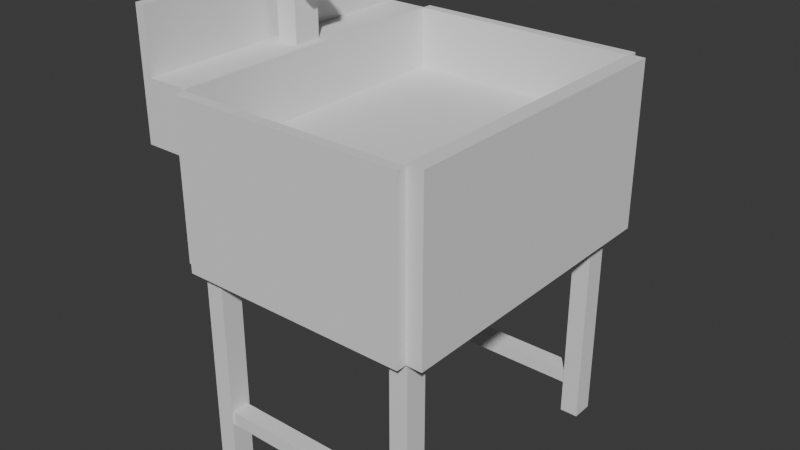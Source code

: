 # Source: sink.blend  (saved by Blender 4.0.36; exported with 4.5.12 LTS)
import bpy
from mathutils import Matrix  # noqa: F401  (used for matrix-valued properties, if any)

bpy.ops.wm.read_factory_settings(use_empty=True)
scene = bpy.context.scene
scene.name = 'Scene'

# ---- collections
col_collection = bpy.data.collections.new('Collection'); scene.collection.children.link(col_collection)

# ---- world
world_world = bpy.data.worlds.new('World'); scene.world = world_world
world_world.use_nodes = True; world_world.node_tree.nodes.clear()
_N = world_world.node_tree.nodes; _L = world_world.node_tree.links
n0 = _N.new('ShaderNodeOutputWorld'); n0.name = 'World Output'; n0.location = (300, 300)
n1 = _N.new('ShaderNodeBackground'); n1.name = 'Background'; n1.location = (10, 300)
n1.inputs[0].default_value = (0.05088, 0.05088, 0.05088, 1.0)
_L.new(n1.outputs[0], n0.inputs[0])
n0.is_active_output = True
world_world.color = (0.05088, 0.05088, 0.05088)
world_world.use_sun_shadow = False
world_world.sun_shadow_jitter_overblur = 0.0

# ---- meshes
me_cube_002 = bpy.data.meshes.new('Cube.002')
me_cube_002.from_pydata([(-1.0, -1.0, -1.0), (-1.0, -1.0, 1.0), (-1.0, 1.0, -1.0), (-1.0, 1.0, 1.0), (1.0, -1.0, -1.0), (1.0, -1.0, 1.0), (1.0, 1.0, -1.0), (1.0, 1.0, 1.0), (-1.0, 1.069, 1.0), (-1.0, 1.069, -1.0), (1.0, 1.069, -1.0), (1.0, 1.069, 1.0), (-1.126, 1.0, -1.0), (-1.126, -1.0, -1.0), (-1.126, -1.0, 1.0), (-1.126, 1.0, 1.0), (-1.0, -1.066, -1.0), (-1.0, -1.066, 1.0), (1.0, -1.066, 1.0), (1.0, -1.066, -1.0), (1.135, 1.0, 1.0), (1.135, 1.0, -1.0), (1.135, -1.0, -1.0), (1.135, -1.0, 1.0), (1.0, 1.0, 2.202), (1.0, -1.0, 2.202), (1.135, 1.0, 2.202), (1.135, -1.0, 2.202), (-1.0, 1.0, 2.184), (1.0, 1.0, 2.184), (-1.0, 1.069, 2.184), (1.0, 1.069, 2.184), (-1.0, -1.0, 2.195), (-1.0, 1.0, 2.195), (-1.126, -1.0, 2.195), (-1.126, 1.0, 2.195), (1.0, -1.0, 2.166), (-1.0, -1.0, 2.166), (1.0, -1.066, 2.166), (-1.0, -1.066, 2.166), (-1.358, -1.0, 1.0), (-1.358, 1.0, 1.0), (-1.358, -1.0, 2.195), (-1.358, 1.0, 2.195), (-1.445, -1.0, 1.0), (-1.445, 1.0, 1.0), (-1.445, -1.0, 2.195), (-1.445, 1.0, 2.195), (-1.358, -1.0, 3.396), (-1.358, 1.0, 3.396), (-1.445, -1.0, 3.396), (-1.445, 1.0, 3.396)], [], [(3, 2, 12, 15), (3, 7, 29, 28), (4, 6, 21, 22), (1, 0, 16, 17), (2, 6, 4, 0), (7, 3, 1, 5), (9, 8, 11, 10), (2, 3, 8, 9), (7, 6, 10, 11), (6, 2, 9, 10), (13, 14, 15, 12), (0, 1, 14, 13), (3, 15, 35, 33), (2, 0, 13, 12), (19, 18, 17, 16), (0, 4, 19, 16), (18, 5, 36, 38), (4, 5, 18, 19), (21, 20, 23, 22), (23, 20, 26, 27), (6, 7, 20, 21), (5, 4, 22, 23), (24, 25, 27, 26), (20, 7, 24, 26), (7, 5, 25, 24), (5, 23, 27, 25), (28, 29, 31, 30), (7, 11, 31, 29), (11, 8, 30, 31), (8, 3, 28, 30), (32, 33, 35, 34), (14, 1, 32, 34), (1, 3, 33, 32), (14, 34, 42, 40), (36, 37, 39, 38), (5, 1, 37, 36), (1, 17, 39, 37), (17, 18, 38, 39), (43, 41, 45, 47), (34, 35, 43, 42), (15, 14, 40, 41), (35, 15, 41, 43), (45, 44, 46, 47), (41, 40, 44, 45), (40, 42, 46, 44), (46, 42, 48, 50), (48, 49, 51, 50), (43, 47, 51, 49), (47, 46, 50, 51), (42, 43, 49, 48)])
_uv = me_cube_002.uv_layers.new(name='UVMap')
_uv.uv.foreach_set('vector', [0.625, 0.25, 0.375, 0.25, 0.375, 0.25, 0.625, 0.25, 0.875, 0.5, 0.625, 0.5, 0.625, 0.5, 0.875, 0.5, 0.375, 0.75, 0.375, 0.5, 0.375, 0.5, 0.375, 0.75, 0.625, 1.0, 0.375, 1.0, 0.375, 1.0, 0.625, 1.0, 0.125, 0.5, 0.375, 0.5, 0.375, 0.75, 0.125, 0.75, 0.625, 0.5, 0.875, 0.5, 0.875, 0.75, 0.625, 0.75, 0.375, 0.25, 0.625, 0.25, 0.625, 0.5, 0.375, 0.5, 0.375, 0.25, 0.625, 0.25, 0.625, 0.25, 0.375, 0.25, 0.625, 0.5, 0.375, 0.5, 0.375, 0.5, 0.625, 0.5, 0.375, 0.5, 0.125, 0.5, 0.125, 0.5, 0.375, 0.5, 0.375, 0.0, 0.625, 0.0, 0.625, 0.25, 0.375, 0.25, 0.375, 1.0, 0.625, 1.0, 0.625, 1.0, 0.375, 1.0, 0.625, 0.25, 0.625, 0.25, 0.625, 0.25, 0.625, 0.25, 0.125, 0.5, 0.125, 0.75, 0.125, 0.75, 0.125, 0.5, 0.375, 0.75, 0.625, 0.75, 0.625, 1.0, 0.375, 1.0, 0.125, 0.75, 0.375, 0.75, 0.375, 0.75, 0.125, 0.75, 0.625, 0.75, 0.625, 0.75, 0.625, 0.75, 0.625, 0.75, 0.375, 0.75, 0.625, 0.75, 0.625, 0.75, 0.375, 0.75, 0.375, 0.5, 0.625, 0.5, 0.625, 0.75, 0.375, 0.75, 0.625, 0.75, 0.625, 0.5, 0.625, 0.5, 0.625, 0.75, 0.375, 0.5, 0.625, 0.5, 0.625, 0.5, 0.375, 0.5, 0.625, 0.75, 0.375, 0.75, 0.375, 0.75, 0.625, 0.75, 0.625, 0.5, 0.625, 0.75, 0.625, 0.75, 0.625, 0.5, 0.625, 0.5, 0.625, 0.5, 0.625, 0.5, 0.625, 0.5, 0.625, 0.5, 0.625, 0.75, 0.625, 0.75, 0.625, 0.5, 0.625, 0.75, 0.625, 0.75, 0.625, 0.75, 0.625, 0.75, 0.875, 0.5, 0.625, 0.5, 0.625, 0.5, 0.875, 0.5, 0.625, 0.5, 0.625, 0.5, 0.625, 0.5, 0.625, 0.5, 0.625, 0.5, 0.625, 0.25, 0.625, 0.25, 0.625, 0.5, 0.625, 0.25, 0.625, 0.25, 0.625, 0.25, 0.625, 0.25, 0.875, 0.75, 0.875, 0.5, 0.875, 0.5, 0.875, 0.75, 0.625, 1.0, 0.625, 1.0, 0.625, 1.0, 0.625, 1.0, 0.875, 0.75, 0.875, 0.5, 0.875, 0.5, 0.875, 0.75, 0.625, 1.0, 0.625, 1.0, 0.625, 1.0, 0.625, 1.0, 0.625, 0.75, 0.875, 0.75, 0.875, 0.75, 0.625, 0.75, 0.625, 0.75, 0.875, 0.75, 0.875, 0.75, 0.625, 0.75, 0.625, 1.0, 0.625, 1.0, 0.625, 1.0, 0.625, 1.0, 0.625, 1.0, 0.625, 0.75, 0.625, 0.75, 0.625, 1.0, 0.625, 0.25, 0.625, 0.25, 0.625, 0.25, 0.625, 0.25, 0.875, 0.75, 0.875, 0.5, 0.875, 0.5, 0.875, 0.75, 0.625, 0.25, 0.625, 0.0, 0.625, 0.0, 0.625, 0.25, 0.625, 0.25, 0.625, 0.25, 0.625, 0.25, 0.625, 0.25, 0.625, 0.25, 0.625, 0.0, 0.625, 0.0, 0.625, 0.25, 0.625, 0.25, 0.625, 0.0, 0.625, 0.0, 0.625, 0.25, 0.625, 1.0, 0.625, 1.0, 0.625, 1.0, 0.625, 1.0, 0.625, 1.0, 0.625, 1.0, 0.625, 1.0, 0.625, 1.0, 0.875, 0.75, 0.875, 0.5, 0.875, 0.5, 0.875, 0.75, 0.625, 0.25, 0.625, 0.25, 0.625, 0.25, 0.625, 0.25, 0.625, 0.25, 0.625, 0.0, 0.625, 0.0, 0.625, 0.25, 0.875, 0.75, 0.875, 0.5, 0.875, 0.5, 0.875, 0.75])
me_cube_002.update()
me_cube_005 = bpy.data.meshes.new('Cube.005')
me_cube_005.from_pydata([(-1.0, -1.0, -1.0), (-1.0, -1.0, 1.0), (-1.0, 1.0, -1.0), (-1.0, 1.0, 1.0), (1.0, -1.0, -1.0), (1.0, -1.0, 1.0), (1.0, 1.0, -1.0), (1.0, 1.0, 1.0)], [], [(0, 1, 3, 2), (2, 3, 7, 6), (6, 7, 5, 4), (4, 5, 1, 0), (2, 6, 4, 0), (7, 3, 1, 5)])
_uv = me_cube_005.uv_layers.new(name='UVMap')
_uv.uv.foreach_set('vector', [0.375, 0.0, 0.625, 0.0, 0.625, 0.25, 0.375, 0.25, 0.375, 0.25, 0.625, 0.25, 0.625, 0.5, 0.375, 0.5, 0.375, 0.5, 0.625, 0.5, 0.625, 0.75, 0.375, 0.75, 0.375, 0.75, 0.625, 0.75, 0.625, 1.0, 0.375, 1.0, 0.125, 0.5, 0.375, 0.5, 0.375, 0.75, 0.125, 0.75, 0.625, 0.5, 0.875, 0.5, 0.875, 0.75, 0.625, 0.75])
me_cube_005.update()
me_cube_006 = bpy.data.meshes.new('Cube.006')
me_cube_006.from_pydata([(-1.0, -1.0, -1.0), (-1.0, -1.0, 1.0), (-1.0, 1.0, -1.0), (-1.0, 1.0, 1.0), (1.0, -1.0, -1.0), (1.0, -1.0, 1.0), (1.0, 1.0, -1.0), (1.0, 1.0, 1.0)], [], [(0, 1, 3, 2), (2, 3, 7, 6), (6, 7, 5, 4), (4, 5, 1, 0), (2, 6, 4, 0), (7, 3, 1, 5)])
_uv = me_cube_006.uv_layers.new(name='UVMap')
_uv.uv.foreach_set('vector', [0.375, 0.0, 0.625, 0.0, 0.625, 0.25, 0.375, 0.25, 0.375, 0.25, 0.625, 0.25, 0.625, 0.5, 0.375, 0.5, 0.375, 0.5, 0.625, 0.5, 0.625, 0.75, 0.375, 0.75, 0.375, 0.75, 0.625, 0.75, 0.625, 1.0, 0.375, 1.0, 0.125, 0.5, 0.375, 0.5, 0.375, 0.75, 0.125, 0.75, 0.625, 0.5, 0.875, 0.5, 0.875, 0.75, 0.625, 0.75])
me_cube_006.update()
me_cube_007 = bpy.data.meshes.new('Cube.007')
me_cube_007.from_pydata([(-1.0, -1.0, -1.0), (-1.0, -1.0, 1.0), (-1.0, 1.0, -1.0), (-1.0, 1.0, 1.0), (1.0, -1.0, -1.0), (1.0, -1.0, 1.0), (1.0, 1.0, -1.0), (1.0, 1.0, 1.0)], [], [(0, 1, 3, 2), (2, 3, 7, 6), (6, 7, 5, 4), (4, 5, 1, 0), (2, 6, 4, 0), (7, 3, 1, 5)])
_uv = me_cube_007.uv_layers.new(name='UVMap')
_uv.uv.foreach_set('vector', [0.375, 0.0, 0.625, 0.0, 0.625, 0.25, 0.375, 0.25, 0.375, 0.25, 0.625, 0.25, 0.625, 0.5, 0.375, 0.5, 0.375, 0.5, 0.625, 0.5, 0.625, 0.75, 0.375, 0.75, 0.375, 0.75, 0.625, 0.75, 0.625, 1.0, 0.375, 1.0, 0.125, 0.5, 0.375, 0.5, 0.375, 0.75, 0.125, 0.75, 0.625, 0.5, 0.875, 0.5, 0.875, 0.75, 0.625, 0.75])
me_cube_007.update()
me_cube_008 = bpy.data.meshes.new('Cube.008')
me_cube_008.from_pydata([(-1.0, -1.0, -1.0), (-1.0, -1.0, 1.0), (-1.0, 1.0, -1.0), (-1.0, 1.0, 1.0), (1.0, -1.0, -1.0), (1.0, -1.0, 1.0), (1.0, 1.0, -1.0), (1.0, 1.0, 1.0)], [], [(0, 1, 3, 2), (2, 3, 7, 6), (6, 7, 5, 4), (4, 5, 1, 0), (2, 6, 4, 0), (7, 3, 1, 5)])
_uv = me_cube_008.uv_layers.new(name='UVMap')
_uv.uv.foreach_set('vector', [0.375, 0.0, 0.625, 0.0, 0.625, 0.25, 0.375, 0.25, 0.375, 0.25, 0.625, 0.25, 0.625, 0.5, 0.375, 0.5, 0.375, 0.5, 0.625, 0.5, 0.625, 0.75, 0.375, 0.75, 0.375, 0.75, 0.625, 0.75, 0.625, 1.0, 0.375, 1.0, 0.125, 0.5, 0.375, 0.5, 0.375, 0.75, 0.125, 0.75, 0.625, 0.5, 0.875, 0.5, 0.875, 0.75, 0.625, 0.75])
me_cube_008.update()
me_cube_009 = bpy.data.meshes.new('Cube.009')
me_cube_009.from_pydata([(-1.0, -1.0, -1.0), (-1.0, -1.0, 1.0), (-1.0, 1.0, -1.0), (-1.0, 1.0, 1.0), (1.0, -1.0, -1.0), (1.0, -1.0, 1.0), (1.0, 1.0, -1.0), (1.0, 1.0, 1.0)], [], [(0, 1, 3, 2), (2, 3, 7, 6), (6, 7, 5, 4), (4, 5, 1, 0), (2, 6, 4, 0), (7, 3, 1, 5)])
_uv = me_cube_009.uv_layers.new(name='UVMap')
_uv.uv.foreach_set('vector', [0.375, 0.0, 0.625, 0.0, 0.625, 0.25, 0.375, 0.25, 0.375, 0.25, 0.625, 0.25, 0.625, 0.5, 0.375, 0.5, 0.375, 0.5, 0.625, 0.5, 0.625, 0.75, 0.375, 0.75, 0.375, 0.75, 0.625, 0.75, 0.625, 1.0, 0.375, 1.0, 0.125, 0.5, 0.375, 0.5, 0.375, 0.75, 0.125, 0.75, 0.625, 0.5, 0.875, 0.5, 0.875, 0.75, 0.625, 0.75])
me_cube_009.update()
me_cube_010 = bpy.data.meshes.new('Cube.010')
me_cube_010.from_pydata([(-1.0, -1.0, -1.0), (-1.0, -1.0, 1.0), (-1.0, 1.0, -1.0), (-1.0, 1.0, 1.0), (1.0, -1.0, -1.0), (1.0, -1.0, 1.0), (1.0, 1.0, -1.0), (1.0, 1.0, 1.0)], [], [(0, 1, 3, 2), (2, 3, 7, 6), (6, 7, 5, 4), (4, 5, 1, 0), (2, 6, 4, 0), (7, 3, 1, 5)])
_uv = me_cube_010.uv_layers.new(name='UVMap')
_uv.uv.foreach_set('vector', [0.375, 0.0, 0.625, 0.0, 0.625, 0.25, 0.375, 0.25, 0.375, 0.25, 0.625, 0.25, 0.625, 0.5, 0.375, 0.5, 0.375, 0.5, 0.625, 0.5, 0.625, 0.75, 0.375, 0.75, 0.375, 0.75, 0.625, 0.75, 0.625, 1.0, 0.375, 1.0, 0.125, 0.5, 0.375, 0.5, 0.375, 0.75, 0.125, 0.75, 0.625, 0.5, 0.875, 0.5, 0.875, 0.75, 0.625, 0.75])
me_cube_010.update()
me_cube_011 = bpy.data.meshes.new('Cube.011')
me_cube_011.from_pydata([(-1.0, -1.0, -1.0), (-1.0, -1.0, 1.0), (-1.0, 1.0, -1.0), (-1.0, 1.0, 1.0), (1.0, -1.0, -1.0), (1.0, -1.0, 1.0), (1.0, 1.0, -1.0), (1.0, 1.0, 1.0)], [], [(0, 1, 3, 2), (2, 3, 7, 6), (6, 7, 5, 4), (4, 5, 1, 0), (2, 6, 4, 0), (7, 3, 1, 5)])
_uv = me_cube_011.uv_layers.new(name='UVMap')
_uv.uv.foreach_set('vector', [0.375, 0.0, 0.625, 0.0, 0.625, 0.25, 0.375, 0.25, 0.375, 0.25, 0.625, 0.25, 0.625, 0.5, 0.375, 0.5, 0.375, 0.5, 0.625, 0.5, 0.625, 0.75, 0.375, 0.75, 0.375, 0.75, 0.625, 0.75, 0.625, 1.0, 0.375, 1.0, 0.125, 0.5, 0.375, 0.5, 0.375, 0.75, 0.125, 0.75, 0.625, 0.5, 0.875, 0.5, 0.875, 0.75, 0.625, 0.75])
me_cube_011.update()
me_cube_012 = bpy.data.meshes.new('Cube.012')
me_cube_012.from_pydata([(-1.0, -1.0, -1.0), (-1.0, -1.0, 1.0), (-1.0, 1.0, -1.0), (-1.0, 1.0, 1.0), (1.0, -1.0, -1.0), (1.0, -1.0, 1.0), (1.0, 1.0, -1.0), (1.0, 1.0, 1.0)], [], [(0, 1, 3, 2), (2, 3, 7, 6), (6, 7, 5, 4), (4, 5, 1, 0), (2, 6, 4, 0), (7, 3, 1, 5)])
_uv = me_cube_012.uv_layers.new(name='UVMap')
_uv.uv.foreach_set('vector', [0.375, 0.0, 0.625, 0.0, 0.625, 0.25, 0.375, 0.25, 0.375, 0.25, 0.625, 0.25, 0.625, 0.5, 0.375, 0.5, 0.375, 0.5, 0.625, 0.5, 0.625, 0.75, 0.375, 0.75, 0.375, 0.75, 0.625, 0.75, 0.625, 1.0, 0.375, 1.0, 0.125, 0.5, 0.375, 0.5, 0.375, 0.75, 0.125, 0.75, 0.625, 0.5, 0.875, 0.5, 0.875, 0.75, 0.625, 0.75])
me_cube_012.update()

# ---- objects
ob_cube = bpy.data.objects.new('Cube', me_cube_002)
ob_cube_001 = bpy.data.objects.new('Cube.001', me_cube_005)
ob_cube_002 = bpy.data.objects.new('Cube.002', me_cube_006)
ob_cube_003 = bpy.data.objects.new('Cube.003', me_cube_007)
ob_cube_004 = bpy.data.objects.new('Cube.004', me_cube_008)
ob_cube_005 = bpy.data.objects.new('Cube.005', me_cube_009)
ob_cube_006 = bpy.data.objects.new('Cube.006', me_cube_010)
ob_cube_007 = bpy.data.objects.new('Cube.007', me_cube_011)
ob_cube_008 = bpy.data.objects.new('Cube.008', me_cube_012)

# ---- transforms, parenting, visibility, modifiers, constraints
ob_cube.location = (0.2514, -6.433, 0.0)
ob_cube.scale = (0.5966, 0.7903, 0.2671)
ob_cube_001.location = (-0.2814, -7.151, -0.7357)
ob_cube_001.scale = (0.04677, -0.05669, 0.5848)
ob_cube_002.location = (-0.2814, -5.768, -0.7357)
ob_cube_002.scale = (0.04677, -0.05669, 0.5848)
ob_cube_003.location = (0.7942, -5.768, -0.7357)
ob_cube_003.scale = (0.04677, -0.05669, 0.5848)
ob_cube_004.location = (0.7942, -7.148, -0.7357)
ob_cube_004.scale = (0.04677, -0.05669, 0.5848)
ob_cube_005.location = (-0.4518, -6.437, 0.6501)
ob_cube_005.scale = (0.0572, 0.0742, 0.2409)
ob_cube_006.location = (-0.4029, -6.434, 0.8988)
ob_cube_006.scale = (-0.1078, -0.08327, -0.03782)
ob_cube_007.location = (0.2479, -7.152, -1.056)
ob_cube_007.scale = (0.5149, -0.04527, 0.03608)
ob_cube_008.location = (0.2426, -5.775, -1.114)
ob_cube_008.scale = (0.5149, -0.04527, 0.03608)

# ---- collection membership
col_collection.objects.link(ob_cube)
col_collection.objects.link(ob_cube_001)
col_collection.objects.link(ob_cube_002)
col_collection.objects.link(ob_cube_003)
col_collection.objects.link(ob_cube_004)
col_collection.objects.link(ob_cube_005)
col_collection.objects.link(ob_cube_006)
col_collection.objects.link(ob_cube_007)
col_collection.objects.link(ob_cube_008)

# ---- scene / render settings (as saved in the file)
scene.frame_start = 1; scene.frame_end = 250; scene.frame_set(1)
scene.render.engine = 'BLENDER_EEVEE_NEXT'
scene.cycles.sampling_pattern = 'TABULATED_SOBOL'
bpy.context.view_layer.update()

# ---- added for rendering (the .blend has no active camera and no usable light): camera, sun
cam_auto = bpy.data.cameras.new('AutoCamera')
cam_auto.lens = 50.0
cam_auto.sensor_width = 36.0
cam_auto.clip_end = 1000.0
ob_auto_camera = bpy.data.objects.new('AutoCamera', cam_auto)
scene.collection.objects.link(ob_auto_camera)
ob_auto_camera.location = (3.13017, -9.9969, 2.18488)
ob_auto_camera.rotation_euler = (1.09748, -7.21219e-08, 0.694738)
scene.camera = ob_auto_camera
light_auto_sun = bpy.data.lights.new('AutoSun', 'SUN')
light_auto_sun.energy = 3.0
light_auto_sun.angle = 0.0523599
ob_auto_sun = bpy.data.objects.new('AutoSun', light_auto_sun)
scene.collection.objects.link(ob_auto_sun)
ob_auto_sun.rotation_euler = (0.872665, 0.174533, 0.523599)
bpy.context.view_layer.update()
